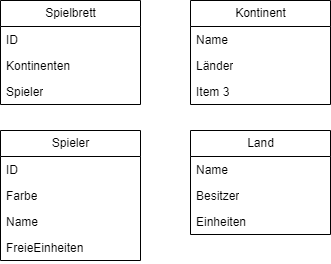

The diagram above was exported from draw.io. Its source (the exported page's mxGraphModel, read from the mxfile embedded in the PNG):
<mxGraphModel dx="785" dy="477" grid="1" gridSize="10" guides="1" tooltips="1" connect="1" arrows="1" fold="1" page="1" pageScale="1" pageWidth="1100" pageHeight="850" math="0" shadow="0">
  <root>
    <mxCell id="0" />
    <mxCell id="1" parent="0" />
    <mxCell id="2" value="Spielbrett" style="swimlane;fontStyle=0;childLayout=stackLayout;horizontal=1;startSize=26;fillColor=none;horizontalStack=0;resizeParent=1;resizeParentMax=0;resizeLast=0;collapsible=1;marginBottom=0;html=1;" vertex="1" parent="1">
      <mxGeometry x="120" y="150" width="140" height="104" as="geometry" />
    </mxCell>
    <mxCell id="5" value="ID" style="text;strokeColor=none;fillColor=none;align=left;verticalAlign=top;spacingLeft=4;spacingRight=4;overflow=hidden;rotatable=0;points=[[0,0.5],[1,0.5]];portConstraint=eastwest;whiteSpace=wrap;html=1;" vertex="1" parent="2">
      <mxGeometry y="26" width="140" height="26" as="geometry" />
    </mxCell>
    <mxCell id="3" value="Kontinenten" style="text;strokeColor=none;fillColor=none;align=left;verticalAlign=top;spacingLeft=4;spacingRight=4;overflow=hidden;rotatable=0;points=[[0,0.5],[1,0.5]];portConstraint=eastwest;whiteSpace=wrap;html=1;" vertex="1" parent="2">
      <mxGeometry y="52" width="140" height="26" as="geometry" />
    </mxCell>
    <mxCell id="4" value="Spieler" style="text;strokeColor=none;fillColor=none;align=left;verticalAlign=top;spacingLeft=4;spacingRight=4;overflow=hidden;rotatable=0;points=[[0,0.5],[1,0.5]];portConstraint=eastwest;whiteSpace=wrap;html=1;" vertex="1" parent="2">
      <mxGeometry y="78" width="140" height="26" as="geometry" />
    </mxCell>
    <mxCell id="10" value="Kontinent" style="swimlane;fontStyle=0;childLayout=stackLayout;horizontal=1;startSize=26;fillColor=none;horizontalStack=0;resizeParent=1;resizeParentMax=0;resizeLast=0;collapsible=1;marginBottom=0;html=1;" vertex="1" parent="1">
      <mxGeometry x="310" y="150" width="140" height="104" as="geometry" />
    </mxCell>
    <mxCell id="11" value="Name" style="text;strokeColor=none;fillColor=none;align=left;verticalAlign=top;spacingLeft=4;spacingRight=4;overflow=hidden;rotatable=0;points=[[0,0.5],[1,0.5]];portConstraint=eastwest;whiteSpace=wrap;html=1;" vertex="1" parent="10">
      <mxGeometry y="26" width="140" height="26" as="geometry" />
    </mxCell>
    <mxCell id="12" value="Länder" style="text;strokeColor=none;fillColor=none;align=left;verticalAlign=top;spacingLeft=4;spacingRight=4;overflow=hidden;rotatable=0;points=[[0,0.5],[1,0.5]];portConstraint=eastwest;whiteSpace=wrap;html=1;" vertex="1" parent="10">
      <mxGeometry y="52" width="140" height="26" as="geometry" />
    </mxCell>
    <mxCell id="13" value="Item 3" style="text;strokeColor=none;fillColor=none;align=left;verticalAlign=top;spacingLeft=4;spacingRight=4;overflow=hidden;rotatable=0;points=[[0,0.5],[1,0.5]];portConstraint=eastwest;whiteSpace=wrap;html=1;" vertex="1" parent="10">
      <mxGeometry y="78" width="140" height="26" as="geometry" />
    </mxCell>
    <mxCell id="14" value="Spieler" style="swimlane;fontStyle=0;childLayout=stackLayout;horizontal=1;startSize=26;fillColor=none;horizontalStack=0;resizeParent=1;resizeParentMax=0;resizeLast=0;collapsible=1;marginBottom=0;html=1;" vertex="1" parent="1">
      <mxGeometry x="120" y="280" width="140" height="130" as="geometry" />
    </mxCell>
    <mxCell id="15" value="ID" style="text;strokeColor=none;fillColor=none;align=left;verticalAlign=top;spacingLeft=4;spacingRight=4;overflow=hidden;rotatable=0;points=[[0,0.5],[1,0.5]];portConstraint=eastwest;whiteSpace=wrap;html=1;" vertex="1" parent="14">
      <mxGeometry y="26" width="140" height="26" as="geometry" />
    </mxCell>
    <mxCell id="16" value="Farbe" style="text;strokeColor=none;fillColor=none;align=left;verticalAlign=top;spacingLeft=4;spacingRight=4;overflow=hidden;rotatable=0;points=[[0,0.5],[1,0.5]];portConstraint=eastwest;whiteSpace=wrap;html=1;" vertex="1" parent="14">
      <mxGeometry y="52" width="140" height="26" as="geometry" />
    </mxCell>
    <mxCell id="28" value="Name" style="text;strokeColor=none;fillColor=none;align=left;verticalAlign=top;spacingLeft=4;spacingRight=4;overflow=hidden;rotatable=0;points=[[0,0.5],[1,0.5]];portConstraint=eastwest;whiteSpace=wrap;html=1;" vertex="1" parent="14">
      <mxGeometry y="78" width="140" height="26" as="geometry" />
    </mxCell>
    <mxCell id="17" value="FreieEinheiten" style="text;strokeColor=none;fillColor=none;align=left;verticalAlign=top;spacingLeft=4;spacingRight=4;overflow=hidden;rotatable=0;points=[[0,0.5],[1,0.5]];portConstraint=eastwest;whiteSpace=wrap;html=1;" vertex="1" parent="14">
      <mxGeometry y="104" width="140" height="26" as="geometry" />
    </mxCell>
    <mxCell id="18" value="Land" style="swimlane;fontStyle=0;childLayout=stackLayout;horizontal=1;startSize=26;fillColor=none;horizontalStack=0;resizeParent=1;resizeParentMax=0;resizeLast=0;collapsible=1;marginBottom=0;html=1;" vertex="1" parent="1">
      <mxGeometry x="310" y="280" width="140" height="104" as="geometry" />
    </mxCell>
    <mxCell id="19" value="Name" style="text;strokeColor=none;fillColor=none;align=left;verticalAlign=top;spacingLeft=4;spacingRight=4;overflow=hidden;rotatable=0;points=[[0,0.5],[1,0.5]];portConstraint=eastwest;whiteSpace=wrap;html=1;" vertex="1" parent="18">
      <mxGeometry y="26" width="140" height="26" as="geometry" />
    </mxCell>
    <mxCell id="20" value="Besitzer" style="text;strokeColor=none;fillColor=none;align=left;verticalAlign=top;spacingLeft=4;spacingRight=4;overflow=hidden;rotatable=0;points=[[0,0.5],[1,0.5]];portConstraint=eastwest;whiteSpace=wrap;html=1;" vertex="1" parent="18">
      <mxGeometry y="52" width="140" height="26" as="geometry" />
    </mxCell>
    <mxCell id="21" value="Einheiten" style="text;strokeColor=none;fillColor=none;align=left;verticalAlign=top;spacingLeft=4;spacingRight=4;overflow=hidden;rotatable=0;points=[[0,0.5],[1,0.5]];portConstraint=eastwest;whiteSpace=wrap;html=1;" vertex="1" parent="18">
      <mxGeometry y="78" width="140" height="26" as="geometry" />
    </mxCell>
  </root>
</mxGraphModel>